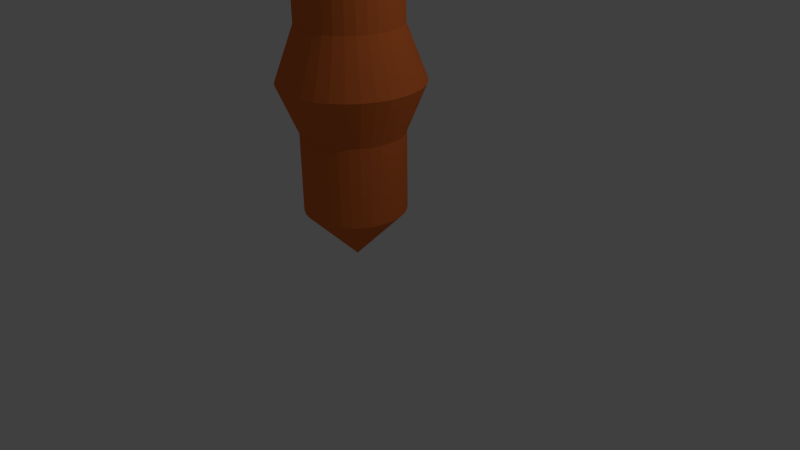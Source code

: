 # Source: V1_Kreisel_orange.blend  (saved by Blender 2.72.0; exported with 4.5.12 LTS)
import bpy
from mathutils import Matrix  # noqa: F401  (used for matrix-valued properties, if any)

bpy.ops.wm.read_factory_settings(use_empty=True)
scene = bpy.context.scene
scene.name = 'Scene'

# ---- collections
col_collection_1 = bpy.data.collections.new('Collection 1'); scene.collection.children.link(col_collection_1)
col_platteo = bpy.data.collections.new('platteo')  # instanced only; not linked into the scene
col_platteorange = bpy.data.collections.new('platteorange')  # instanced only; not linked into the scene

# ---- materials (node trees are filled in below, after node groups)
mat_material = bpy.data.materials.new('Material')
mat_material.alpha_threshold = 0.0
mat_material.use_transparent_shadow = False
mat_material.diffuse_color = (0.8, 0.177, 0.04, 1.0)
mat_material.roughness = 0.5

# ---- material node trees

# ---- world
world_world = bpy.data.worlds.new('World'); scene.world = world_world
world_world.color = (0.05088, 0.05088, 0.05088)
world_world.use_sun_shadow = False
world_world.sun_shadow_jitter_overblur = 0.0
world_world.cycles.sampling_method = 'MANUAL'
world_world.cycles.sample_map_resolution = 256

# ---- cameras
cam_camera = bpy.data.cameras.new('Camera')
cam_camera.clip_end = 100.0
cam_camera.lens = 35.0
cam_camera.sensor_width = 32.0
cam_camera.sensor_height = 18.0
cam_camera.ortho_scale = 7.314
cam_camera.dof.focus_distance = 0.0
cam_camera.dof.aperture_fstop = 128.0

# ---- lights
light_lamp = bpy.data.lights.new('Lamp', 'POINT')
light_lamp.transmission_factor = 0.0
light_lamp.cutoff_distance = 30.0
light_lamp.energy = 100.0
light_lamp.shadow_buffer_clip_start = 1.001
light_lamp.shadow_soft_size = 0.1
light_lamp.shadow_maximum_resolution = 0.006
light_lamp.use_absolute_resolution = True
light_lamp.cycles.use_multiple_importance_sampling = False

# ---- meshes
me_cylinder = bpy.data.meshes.new('Cylinder')
me_cylinder.from_pydata([(0.0, 0.0, -1.15), (0.0, 0.0, 1.0), (0.0, 0.0, -1.15), (0.0, 0.0, 1.0), (0.0, 0.0, -1.15), (0.0, 0.0, 1.0), (0.0, 0.0, -1.15), (0.0, 0.0, 1.0), (0.0, 0.0, -1.15), (0.0, 0.0, 1.0), (0.0, 0.0, -1.15), (0.0, 0.0, 1.0), (0.0, 0.0, -1.15), (0.0, 0.0, 1.0), (0.0, 0.0, -1.15), (0.0, 0.0, 1.0), (0.0, 7.55e-08, -1.15), (0.0, 7.55e-08, 1.0), (0.0, 0.0, -1.15), (0.0, 0.0, 1.0), (0.0, 0.0, -1.15), (0.0, 0.0, 1.0), (0.0, 0.0, -1.15), (0.0, 0.0, 1.0), (0.0, 0.0, -1.15), (0.0, 0.0, 1.0), (0.0, 0.0, -1.15), (0.0, 0.0, 1.0), (0.0, 0.0, -1.15), (0.0, 0.0, 1.0), (0.0, 0.0, -1.15), (0.0, 0.0, 1.0), (0.0, 0.0, -1.15), (0.0, 0.0, 1.0), (0.0, 0.0, -1.15), (0.0, 0.0, 1.0), (0.0, 0.0, -1.15), (0.0, 0.0, 1.0), (0.0, 0.0, -1.15), (0.0, 0.0, 1.0), (0.0, 0.0, -1.15), (0.0, 0.0, 1.0), (0.0, 0.0, -1.15), (0.0, 0.0, 1.0), (0.0, 0.0, -1.15), (0.0, 0.0, 1.0), (0.0, 0.0, -1.15), (0.0, 0.0, 1.0), (0.0, 0.0, -1.15), (0.0, 0.0, 1.0), (0.0, 0.0, -1.15), (0.0, 0.0, 1.0), (0.0, 0.0, -1.15), (0.0, 0.0, 1.0), (0.0, 0.0, -1.15), (0.0, 0.0, 1.0), (0.0, 0.0, -1.15), (0.0, 0.0, 1.0), (0.0, 0.0, -1.15), (0.0, 0.0, 1.0), (0.0, 0.0, -1.15), (0.0, 0.0, 1.0), (0.0, 0.0, -1.15), (0.0, 0.0, 1.0), (0.0, 1.0, -0.7458), (0.1951, 0.9808, -0.7458), (0.3827, 0.9239, -0.7458), (0.5556, 0.8315, -0.7458), (0.7071, 0.7071, -0.7458), (0.8315, 0.5556, -0.7458), (0.9239, 0.3827, -0.7458), (0.9808, 0.1951, -0.7458), (1.0, 7.55e-08, -0.7458), (0.9808, -0.1951, -0.7458), (0.9239, -0.3827, -0.7458), (0.8315, -0.5556, -0.7458), (0.7071, -0.7071, -0.7458), (0.5556, -0.8315, -0.7458), (0.3827, -0.9239, -0.7458), (0.1951, -0.9808, -0.7458), (-3.258e-07, -1.0, -0.7458), (-0.1951, -0.9808, -0.7458), (-0.3827, -0.9239, -0.7458), (-0.5556, -0.8315, -0.7458), (-0.7071, -0.7071, -0.7458), (-0.8315, -0.5556, -0.7458), (-0.9239, -0.3827, -0.7458), (-0.9808, -0.1951, -0.7458), (-1.0, 9.656e-07, -0.7458), (-0.9808, 0.1951, -0.7458), (-0.9239, 0.3827, -0.7458), (-0.8315, 0.5556, -0.7458), (-0.7071, 0.7071, -0.7458), (-0.5556, 0.8315, -0.7458), (-0.3827, 0.9239, -0.7458), (-0.1951, 0.9808, -0.7458), (0.0, 1.0, 0.7875), (0.1951, 0.9808, 0.7875), (0.3827, 0.9239, 0.7875), (0.5556, 0.8315, 0.7875), (0.7071, 0.7071, 0.7875), (0.8315, 0.5556, 0.7875), (0.9239, 0.3827, 0.7875), (0.9808, 0.1951, 0.7875), (1.0, 7.55e-08, 0.7875), (0.9808, -0.1951, 0.7875), (0.9239, -0.3827, 0.7875), (0.8315, -0.5556, 0.7875), (0.7071, -0.7071, 0.7875), (0.5556, -0.8315, 0.7875), (0.3827, -0.9239, 0.7875), (0.1951, -0.9808, 0.7875), (-3.258e-07, -1.0, 0.7875), (-0.1951, -0.9808, 0.7875), (-0.3827, -0.9239, 0.7875), (-0.5556, -0.8315, 0.7875), (-0.7071, -0.7071, 0.7875), (-0.8315, -0.5556, 0.7875), (-0.9239, -0.3827, 0.7875), (-0.9808, -0.1951, 0.7875), (-1.0, 9.656e-07, 0.7875), (-0.9808, 0.1951, 0.7875), (-0.9239, 0.3827, 0.7875), (-0.8315, 0.5556, 0.7875), (-0.7071, 0.7071, 0.7875), (-0.5556, 0.8315, 0.7875), (-0.3827, 0.9239, 0.7875), (-0.1951, 0.9808, 0.7875), (0.1951, 0.9808, 0.4663), (0.3827, 0.9239, 0.4663), (0.5556, 0.8315, 0.4663), (0.7071, 0.7071, 0.4663), (0.8315, 0.5556, 0.4663), (0.9239, 0.3827, 0.4663), (0.9808, 0.1951, 0.4663), (1.0, 7.55e-08, 0.4663), (0.9808, -0.1951, 0.4663), (0.9239, -0.3827, 0.4663), (0.8315, -0.5556, 0.4663), (0.7071, -0.7071, 0.4663), (0.5556, -0.8315, 0.4663), (0.3827, -0.9239, 0.4663), (0.1951, -0.9808, 0.4663), (-3.258e-07, -1.0, 0.4663), (-0.1951, -0.9808, 0.4663), (-0.3827, -0.9239, 0.4663), (-0.5556, -0.8315, 0.4663), (-0.7071, -0.7071, 0.4663), (-0.8315, -0.5556, 0.4663), (-0.9239, -0.3827, 0.4663), (-0.9808, -0.1951, 0.4663), (-1.0, 9.656e-07, 0.4663), (-0.9808, 0.1951, 0.4663), (-0.9239, 0.3827, 0.4663), (-0.8315, 0.5556, 0.4663), (-0.7071, 0.7071, 0.4663), (-0.5556, 0.8315, 0.4663), (-0.3827, 0.9239, 0.4663), (-0.1951, 0.9808, 0.4663), (0.0, 1.0, 0.4663), (0.0, 0.0, -1.15), (0.0, 0.0, -1.15), (0.0, 0.0, -1.15), (0.0, 0.0, -1.15), (0.1951, 0.9808, 0.05289), (0.3827, 0.9239, 0.05289), (0.5556, 0.8315, 0.05289), (0.7071, 0.7071, 0.05289), (0.8315, 0.5556, 0.05289), (0.9239, 0.3827, 0.05289), (0.9808, 0.1951, 0.05289), (1.0, 7.55e-08, 0.05289), (0.9808, -0.1951, 0.05289), (0.9239, -0.3827, 0.05289), (0.8315, -0.5556, 0.05289), (0.7071, -0.7071, 0.05289), (0.5556, -0.8315, 0.05289), (0.3827, -0.9239, 0.05289), (0.1951, -0.9808, 0.05289), (-3.258e-07, -1.0, 0.05289), (-0.1951, -0.9808, 0.05289), (-0.3827, -0.9239, 0.05289), (-0.5556, -0.8315, 0.05289), (-0.7071, -0.7071, 0.05289), (-0.8315, -0.5556, 0.05289), (-0.9239, -0.3827, 0.05289), (-0.9808, -0.1951, 0.05289), (-1.0, 9.656e-07, 0.05289), (-0.9808, 0.1951, 0.05289), (-0.9239, 0.3827, 0.05289), (-0.8315, 0.5556, 0.05289), (-0.7071, 0.7071, 0.05289), (-0.5556, 0.8315, 0.05289), (-0.3827, 0.9239, 0.05289), (-0.1951, 0.9808, 0.05289), (0.0, 1.0, 0.05289), (-4.706e-08, 1.396, 0.2686), (0.2724, 1.369, 0.2686), (0.5343, 1.29, 0.2686), (0.7757, 1.161, 0.2686), (0.9873, 0.9873, 0.2686), (1.161, 0.7757, 0.2686), (1.29, 0.5343, 0.2686), (1.369, 0.2724, 0.2686), (1.396, -7.518e-09, 0.2686), (1.369, -0.2724, 0.2686), (1.29, -0.5343, 0.2686), (1.161, -0.7757, 0.2686), (0.9873, -0.9873, 0.2686), (0.7757, -1.161, 0.2686), (0.5343, -1.29, 0.2686), (0.2724, -1.369, 0.2686), (-5.02e-07, -1.396, 0.2686), (-0.2724, -1.369, 0.2686), (-0.5343, -1.29, 0.2686), (-0.7757, -1.161, 0.2686), (-0.9873, -0.9873, 0.2686), (-1.161, -0.7757, 0.2686), (-1.29, -0.5343, 0.2686), (-1.369, -0.2724, 0.2686), (-1.396, 1.235e-06, 0.2686), (-1.369, 0.2724, 0.2686), (-1.29, 0.5343, 0.2686), (-1.161, 0.7757, 0.2686), (-0.9873, 0.9873, 0.2686), (-0.7757, 1.161, 0.2686), (-0.5343, 1.29, 0.2686), (-0.2724, 1.369, 0.2686)], [(24, 160), (160, 161), (161, 162), (162, 163)], [(96, 1, 3, 97), (97, 3, 5, 98), (98, 5, 7, 99), (99, 7, 9, 100), (100, 9, 11, 101), (101, 11, 13, 102), (102, 13, 15, 103), (103, 15, 17, 104), (104, 17, 19, 105), (105, 19, 21, 106), (106, 21, 23, 107), (107, 23, 25, 108), (108, 25, 27, 109), (109, 27, 29, 110), (110, 29, 31, 111), (111, 31, 33, 112), (112, 33, 35, 113), (113, 35, 37, 114), (114, 37, 39, 115), (115, 39, 41, 116), (116, 41, 43, 117), (117, 43, 45, 118), (118, 45, 47, 119), (119, 47, 49, 120), (120, 49, 51, 121), (121, 51, 53, 122), (122, 53, 55, 123), (123, 55, 57, 124), (124, 57, 59, 125), (125, 59, 61, 126), (3, 1, 63, 61, 59, 57, 55, 53, 51, 49, 47, 45, 43, 41, 39, 37, 35, 33, 31, 29, 27, 25, 23, 21, 19, 17, 15, 13, 11, 9, 7, 5), (127, 63, 1, 96), (126, 61, 63, 127), (0, 2, 4, 6, 8, 10, 12, 14, 16, 18, 20, 22, 24, 26, 28, 30, 32, 34, 36, 38, 40, 42, 44, 46, 48, 50, 52, 54, 56, 58, 60, 62), (0, 64, 65, 2), (2, 65, 66, 4), (4, 66, 67, 6), (6, 67, 68, 8), (8, 68, 69, 10), (10, 69, 70, 12), (12, 70, 71, 14), (14, 71, 72, 16), (16, 72, 73, 18), (18, 73, 74, 20), (20, 74, 75, 22), (22, 75, 76, 24), (24, 76, 77, 26), (26, 77, 78, 28), (28, 78, 79, 30), (30, 79, 80, 32), (32, 80, 81, 34), (34, 81, 82, 36), (36, 82, 83, 38), (38, 83, 84, 40), (40, 84, 85, 42), (42, 85, 86, 44), (44, 86, 87, 46), (46, 87, 88, 48), (48, 88, 89, 50), (50, 89, 90, 52), (52, 90, 91, 54), (54, 91, 92, 56), (56, 92, 93, 58), (58, 93, 94, 60), (62, 95, 64, 0), (60, 94, 95, 62), (159, 96, 97, 128), (128, 97, 98, 129), (129, 98, 99, 130), (130, 99, 100, 131), (131, 100, 101, 132), (132, 101, 102, 133), (133, 102, 103, 134), (134, 103, 104, 135), (135, 104, 105, 136), (136, 105, 106, 137), (137, 106, 107, 138), (138, 107, 108, 139), (139, 108, 109, 140), (140, 109, 110, 141), (141, 110, 111, 142), (142, 111, 112, 143), (143, 112, 113, 144), (144, 113, 114, 145), (145, 114, 115, 146), (146, 115, 116, 147), (147, 116, 117, 148), (148, 117, 118, 149), (149, 118, 119, 150), (150, 119, 120, 151), (151, 120, 121, 152), (152, 121, 122, 153), (153, 122, 123, 154), (154, 123, 124, 155), (155, 124, 125, 156), (156, 125, 126, 157), (158, 127, 96, 159), (157, 126, 127, 158), (196, 159, 128, 197), (197, 128, 129, 198), (198, 129, 130, 199), (199, 130, 131, 200), (200, 131, 132, 201), (201, 132, 133, 202), (202, 133, 134, 203), (203, 134, 135, 204), (204, 135, 136, 205), (205, 136, 137, 206), (206, 137, 138, 207), (207, 138, 139, 208), (208, 139, 140, 209), (209, 140, 141, 210), (210, 141, 142, 211), (211, 142, 143, 212), (212, 143, 144, 213), (213, 144, 145, 214), (214, 145, 146, 215), (215, 146, 147, 216), (216, 147, 148, 217), (217, 148, 149, 218), (218, 149, 150, 219), (219, 150, 151, 220), (220, 151, 152, 221), (221, 152, 153, 222), (222, 153, 154, 223), (223, 154, 155, 224), (224, 155, 156, 225), (225, 156, 157, 226), (227, 158, 159, 196), (226, 157, 158, 227), (64, 195, 164, 65), (65, 164, 165, 66), (66, 165, 166, 67), (67, 166, 167, 68), (68, 167, 168, 69), (69, 168, 169, 70), (70, 169, 170, 71), (71, 170, 171, 72), (72, 171, 172, 73), (73, 172, 173, 74), (74, 173, 174, 75), (75, 174, 175, 76), (76, 175, 176, 77), (77, 176, 177, 78), (78, 177, 178, 79), (79, 178, 179, 80), (80, 179, 180, 81), (81, 180, 181, 82), (82, 181, 182, 83), (83, 182, 183, 84), (84, 183, 184, 85), (85, 184, 185, 86), (86, 185, 186, 87), (87, 186, 187, 88), (88, 187, 188, 89), (89, 188, 189, 90), (90, 189, 190, 91), (91, 190, 191, 92), (92, 191, 192, 93), (93, 192, 193, 94), (95, 194, 195, 64), (94, 193, 194, 95), (195, 196, 197, 164), (164, 197, 198, 165), (165, 198, 199, 166), (166, 199, 200, 167), (167, 200, 201, 168), (168, 201, 202, 169), (169, 202, 203, 170), (170, 203, 204, 171), (171, 204, 205, 172), (172, 205, 206, 173), (173, 206, 207, 174), (174, 207, 208, 175), (175, 208, 209, 176), (176, 209, 210, 177), (177, 210, 211, 178), (178, 211, 212, 179), (179, 212, 213, 180), (180, 213, 214, 181), (181, 214, 215, 182), (182, 215, 216, 183), (183, 216, 217, 184), (184, 217, 218, 185), (185, 218, 219, 186), (186, 219, 220, 187), (187, 220, 221, 188), (188, 221, 222, 189), (189, 222, 223, 190), (190, 223, 224, 191), (191, 224, 225, 192), (192, 225, 226, 193), (194, 227, 196, 195), (193, 226, 227, 194)])
me_cylinder.materials.append(mat_material)
me_cylinder.use_remesh_preserve_volume = False
me_cylinder.use_remesh_preserve_attributes = False
me_cylinder.use_mirror_vertex_groups = False
me_cylinder.update()

# ---- objects
ob_platteo_002 = bpy.data.objects.new('platteo.002', None)
ob_platteo_001 = bpy.data.objects.new('platteo.001', None)
ob_platteo = bpy.data.objects.new('platteo', None)
ob_platteorange = bpy.data.objects.new('platteorange', None)
ob_cylinder = bpy.data.objects.new('Cylinder', me_cylinder)
ob_lamp = bpy.data.objects.new('Lamp', light_lamp)
ob_camera = bpy.data.objects.new('Camera', cam_camera)

# ---- transforms, parenting, visibility, modifiers, constraints
ob_platteo_002.location = (-0.2354, -4.569, 1.491)
ob_platteo_002.rotation_euler = (0.003247, 0.02435, -4.63)
ob_platteo_002.scale = (1.066, 1.111, 1.0)
ob_platteo_002.empty_image_offset = (0.0, 0.0)
ob_platteo_002.show_instancer_for_render = False
ob_platteo_002.instance_type = 'COLLECTION'
ob_platteo_002.lineart.crease_threshold = 0.0
ob_platteo_001.location = (3.788, 2.111, 1.491)
ob_platteo_001.rotation_euler = (0.0, -0.0, -2.489)
ob_platteo_001.scale = (1.066, 1.111, 1.0)
ob_platteo_001.empty_image_offset = (0.0, 0.0)
ob_platteo_001.show_instancer_for_render = False
ob_platteo_001.instance_type = 'COLLECTION'
ob_platteo_001.lineart.crease_threshold = 0.0
ob_platteo.location = (-4.075, 2.155, 1.491)
ob_platteo.rotation_euler = (0.0, -0.0, -0.5719)
ob_platteo.scale = (1.066, 1.111, 1.0)
ob_platteo.empty_image_offset = (0.0, 0.0)
ob_platteo.show_instancer_for_render = False
ob_platteo.instance_type = 'COLLECTION'
ob_platteo.lineart.crease_threshold = 0.0
ob_platteorange.location = (0.4468, 0.5978, 2.367)
ob_platteorange.empty_image_offset = (0.0, 0.0)
ob_platteorange.show_instancer_for_render = False
ob_platteorange.instance_type = 'COLLECTION'
ob_platteorange.lineart.crease_threshold = 0.0
ob_cylinder.location = (-0.19, -0.1064, 3.143)
ob_cylinder.scale = (0.65, 0.65, -3.155)
ob_cylinder.lineart.crease_threshold = 0.0
ob_lamp.location = (4.076, 1.005, 5.904)
ob_lamp.rotation_euler = (0.6503, 0.05522, 1.866)
ob_lamp.lock_rotations_4d = False
ob_lamp.empty_display_type = 'ARROWS'
ob_lamp.color = (0.0, 0.0, 0.0, 0.0)
ob_lamp.lineart.crease_threshold = 0.0
ob_camera.location = (7.481, -6.508, 5.344)
ob_camera.rotation_euler = (1.109, 0.01082, 0.8149)
ob_camera.lock_rotations_4d = False
ob_camera.empty_display_type = 'ARROWS'
ob_camera.color = (0.0, 0.0, 0.0, 0.0)
ob_camera.display_type = 'WIRE'
ob_camera.lineart.crease_threshold = 0.0
ob_platteo_002.instance_collection = col_platteo
ob_platteo_001.instance_collection = col_platteo
ob_platteo.instance_collection = col_platteo
ob_platteorange.instance_collection = col_platteorange

# ---- collection membership
col_collection_1.objects.link(ob_platteo_002)
col_collection_1.objects.link(ob_platteo_001)
col_collection_1.objects.link(ob_platteo)
col_collection_1.objects.link(ob_platteorange)
col_collection_1.objects.link(ob_cylinder)
col_collection_1.objects.link(ob_lamp)
col_collection_1.objects.link(ob_camera)

# ---- scene / render settings (as saved in the file)
scene.camera = ob_camera
scene.frame_start = 1; scene.frame_end = 250; scene.frame_set(1)
scene.render.engine = 'BLENDER_EEVEE_NEXT'
scene.render.resolution_percentage = 50
scene.render.dither_intensity = 0.0
scene.cycles.use_denoising = False
scene.cycles.samples = 10
scene.cycles.sampling_pattern = 'TABULATED_SOBOL'
scene.cycles.light_sampling_threshold = 0.0
scene.cycles.use_adaptive_sampling = False
scene.cycles.use_light_tree = False
scene.cycles.blur_glossy = 0.0
scene.cycles.pixel_filter_type = 'GAUSSIAN'
scene.cycles.sample_clamp_indirect = 0.0
scene.view_settings.view_transform = 'Standard'
bpy.context.view_layer.update()
